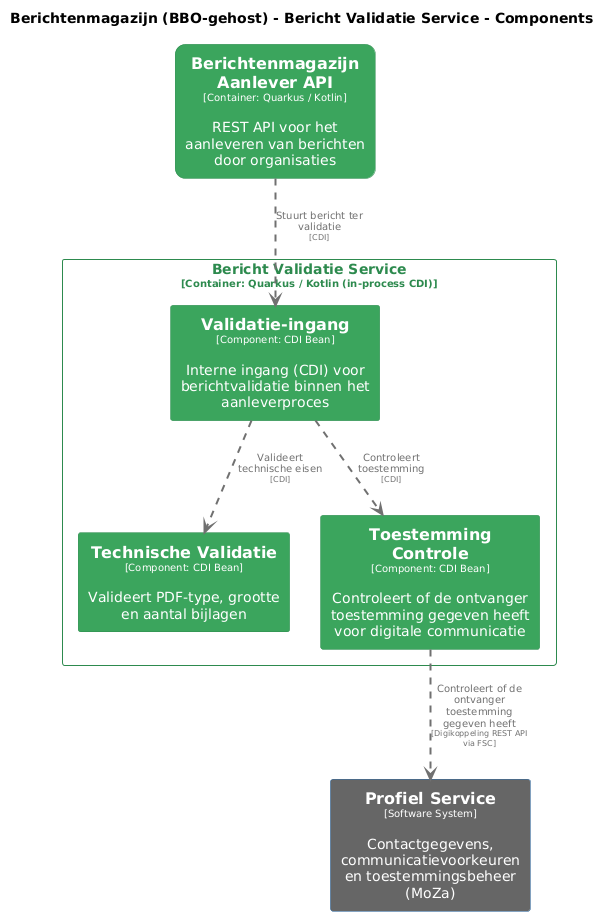

The diagram above was rendered by PlantUML. Its source (embedded in the PNG):
@startuml
set separator none
title Berichtenmagazijn (BBO-gehost) - Bericht Validatie Service - Components

top to bottom direction
skinparam ranksep 60
skinparam nodesep 30

skinparam {
  arrowFontSize 10
  defaultTextAlignment center
  wrapWidth 200
  maxMessageSize 100
}

hide stereotype

skinparam rectangle<<BerichtenmagazijnBBOgehost.BerichtenmagazijnAanleverAPI>> {
  BackgroundColor #3ba55d
  FontColor #ffffff
  BorderColor #2d8a4e
  roundCorner 20
  shadowing false
}
skinparam rectangle<<ProfielService>> {
  BackgroundColor #666666
  FontColor #ffffff
  BorderColor #0b4884
  shadowing false
}
skinparam rectangle<<BerichtenmagazijnBBOgehost.BerichtValidatieService.TechnischeValidatie>> {
  BackgroundColor #3ba55d
  FontColor #ffffff
  BorderColor #2d8a4e
  shadowing false
}
skinparam rectangle<<BerichtenmagazijnBBOgehost.BerichtValidatieService.ToestemmingControle>> {
  BackgroundColor #3ba55d
  FontColor #ffffff
  BorderColor #2d8a4e
  shadowing false
}
skinparam rectangle<<BerichtenmagazijnBBOgehost.BerichtValidatieService.Validatieingang>> {
  BackgroundColor #3ba55d
  FontColor #ffffff
  BorderColor #2d8a4e
  shadowing false
}
skinparam rectangle<<BerichtenmagazijnBBOgehost.BerichtValidatieService>> {
  BorderColor #2d8a4e
  FontColor #2d8a4e
  shadowing false
}

rectangle "==Profiel Service\n<size:10>[Software System]</size>\n\nContactgegevens, communicatievoorkeuren en toestemmingsbeheer (MoZa)" <<ProfielService>> as ProfielService
rectangle "==Berichtenmagazijn Aanlever API\n<size:10>[Container: Quarkus / Kotlin]</size>\n\nREST API voor het aanleveren van berichten door organisaties" <<BerichtenmagazijnBBOgehost.BerichtenmagazijnAanleverAPI>> as BerichtenmagazijnBBOgehost.BerichtenmagazijnAanleverAPI

rectangle "Bericht Validatie Service\n<size:10>[Container: Quarkus / Kotlin (in-process CDI)]</size>" <<BerichtenmagazijnBBOgehost.BerichtValidatieService>> {
  rectangle "==Validatie-ingang\n<size:10>[Component: CDI Bean]</size>\n\nInterne ingang (CDI) voor berichtvalidatie binnen het aanleverproces" <<BerichtenmagazijnBBOgehost.BerichtValidatieService.Validatieingang>> as BerichtenmagazijnBBOgehost.BerichtValidatieService.Validatieingang
  rectangle "==Technische Validatie\n<size:10>[Component: CDI Bean]</size>\n\nValideert PDF-type, grootte en aantal bijlagen" <<BerichtenmagazijnBBOgehost.BerichtValidatieService.TechnischeValidatie>> as BerichtenmagazijnBBOgehost.BerichtValidatieService.TechnischeValidatie
  rectangle "==Toestemming Controle\n<size:10>[Component: CDI Bean]</size>\n\nControleert of de ontvanger toestemming gegeven heeft voor digitale communicatie" <<BerichtenmagazijnBBOgehost.BerichtValidatieService.ToestemmingControle>> as BerichtenmagazijnBBOgehost.BerichtValidatieService.ToestemmingControle
}

BerichtenmagazijnBBOgehost.BerichtValidatieService.ToestemmingControle .[#707070,thickness=2].> ProfielService : "<color:#707070>Controleert of de ontvanger toestemming gegeven heeft\n<color:#707070><size:8>[Digikoppeling REST API via FSC]</size>"
BerichtenmagazijnBBOgehost.BerichtValidatieService.Validatieingang .[#707070,thickness=2].> BerichtenmagazijnBBOgehost.BerichtValidatieService.TechnischeValidatie : "<color:#707070>Valideert technische eisen\n<color:#707070><size:8>[CDI]</size>"
BerichtenmagazijnBBOgehost.BerichtValidatieService.Validatieingang .[#707070,thickness=2].> BerichtenmagazijnBBOgehost.BerichtValidatieService.ToestemmingControle : "<color:#707070>Controleert toestemming\n<color:#707070><size:8>[CDI]</size>"
BerichtenmagazijnBBOgehost.BerichtenmagazijnAanleverAPI .[#707070,thickness=2].> BerichtenmagazijnBBOgehost.BerichtValidatieService.Validatieingang : "<color:#707070>Stuurt bericht ter validatie\n<color:#707070><size:8>[CDI]</size>"
@enduml